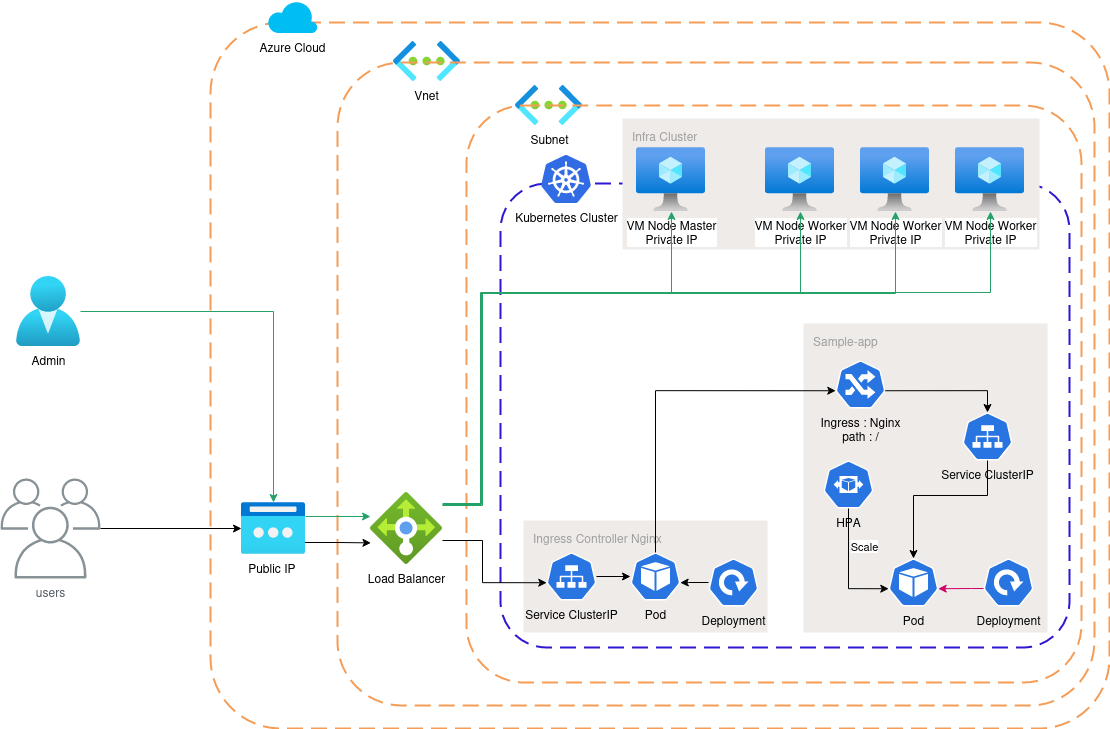

The diagram above was exported from draw.io. Its source (the exported page's mxGraphModel, read from the mxfile embedded in the PNG):
<mxGraphModel dx="2022" dy="658" grid="0" gridSize="10" guides="1" tooltips="1" connect="1" arrows="1" fold="1" page="1" pageScale="1" pageWidth="827" pageHeight="1169" math="0" shadow="0">
  <root>
    <mxCell id="0" />
    <mxCell id="1" parent="0" />
    <mxCell id="nlbJEIBuOZzo0XZsjTq8-29" value="" style="rounded=1;arcSize=10;dashed=1;strokeColor=#F59D56;fillColor=none;gradientColor=none;dashPattern=8 4;strokeWidth=2;" parent="1" vertex="1">
      <mxGeometry x="19" y="652" width="899" height="706" as="geometry" />
    </mxCell>
    <mxCell id="nlbJEIBuOZzo0XZsjTq8-30" value="Azure Cloud" style="verticalLabelPosition=bottom;html=1;verticalAlign=top;align=center;strokeColor=none;fillColor=#00BEF2;shape=mxgraph.azure.cloud;" parent="1" vertex="1">
      <mxGeometry x="76" y="630" width="50" height="32.5" as="geometry" />
    </mxCell>
    <mxCell id="nlbJEIBuOZzo0XZsjTq8-31" value="Vnet" style="image;aspect=fixed;html=1;points=[];align=center;fontSize=12;image=img/lib/azure2/networking/Virtual_Networks.svg;" parent="1" vertex="1">
      <mxGeometry x="202" y="671" width="67" height="40" as="geometry" />
    </mxCell>
    <mxCell id="nlbJEIBuOZzo0XZsjTq8-32" value="" style="rounded=1;arcSize=10;dashed=1;strokeColor=#F59D56;fillColor=none;gradientColor=none;dashPattern=8 4;strokeWidth=2;" parent="1" vertex="1">
      <mxGeometry x="146" y="692" width="757" height="643" as="geometry" />
    </mxCell>
    <mxCell id="nlbJEIBuOZzo0XZsjTq8-33" value="Subnet" style="image;aspect=fixed;html=1;points=[];align=center;fontSize=12;image=img/lib/azure2/networking/Virtual_Networks.svg;" parent="1" vertex="1">
      <mxGeometry x="324" y="715" width="67" height="40" as="geometry" />
    </mxCell>
    <mxCell id="nlbJEIBuOZzo0XZsjTq8-34" value="" style="rounded=1;arcSize=10;dashed=1;strokeColor=#F59D56;fillColor=none;gradientColor=none;dashPattern=8 4;strokeWidth=2;" parent="1" vertex="1">
      <mxGeometry x="275" y="735" width="615" height="577" as="geometry" />
    </mxCell>
    <mxCell id="nlbJEIBuOZzo0XZsjTq8-36" value="" style="rounded=1;arcSize=10;dashed=1;strokeColor=#2d17d3;fillColor=none;gradientColor=none;dashPattern=8 4;strokeWidth=2;" parent="1" vertex="1">
      <mxGeometry x="309" y="813" width="569" height="464" as="geometry" />
    </mxCell>
    <mxCell id="nlbJEIBuOZzo0XZsjTq8-37" value="Kubernetes Cluster" style="image;sketch=0;aspect=fixed;html=1;points=[];align=center;fontSize=12;image=img/lib/mscae/Kubernetes.svg;" parent="1" vertex="1">
      <mxGeometry x="350" y="785" width="50" height="48" as="geometry" />
    </mxCell>
    <mxCell id="nlbJEIBuOZzo0XZsjTq8-42" value="Infra Cluster" style="sketch=0;points=[[0,0,0],[0.25,0,0],[0.5,0,0],[0.75,0,0],[1,0,0],[1,0.25,0],[1,0.5,0],[1,0.75,0],[1,1,0],[0.75,1,0],[0.5,1,0],[0.25,1,0],[0,1,0],[0,0.75,0],[0,0.5,0],[0,0.25,0]];rounded=1;absoluteArcSize=1;arcSize=2;html=1;strokeColor=none;gradientColor=none;shadow=0;dashed=0;fontSize=12;fontColor=#9E9E9E;align=left;verticalAlign=top;spacing=10;spacingTop=-4;whiteSpace=wrap;fillColor=#EFEBE9;" parent="1" vertex="1">
      <mxGeometry x="431" y="748" width="417" height="131" as="geometry" />
    </mxCell>
    <mxCell id="nlbJEIBuOZzo0XZsjTq8-38" value="VM Node Master&lt;br&gt;Private IP" style="image;aspect=fixed;html=1;points=[];align=center;fontSize=12;image=img/lib/azure2/compute/Virtual_Machine.svg;" parent="1" vertex="1">
      <mxGeometry x="445" y="777" width="69" height="64" as="geometry" />
    </mxCell>
    <mxCell id="nlbJEIBuOZzo0XZsjTq8-39" value="VM Node Worker&lt;br&gt;Private IP" style="image;aspect=fixed;html=1;points=[];align=center;fontSize=12;image=img/lib/azure2/compute/Virtual_Machine.svg;" parent="1" vertex="1">
      <mxGeometry x="574" y="777" width="69" height="64" as="geometry" />
    </mxCell>
    <mxCell id="nlbJEIBuOZzo0XZsjTq8-40" value="VM Node Worker&lt;br&gt;Private IP" style="image;aspect=fixed;html=1;points=[];align=center;fontSize=12;image=img/lib/azure2/compute/Virtual_Machine.svg;" parent="1" vertex="1">
      <mxGeometry x="669" y="777" width="69" height="64" as="geometry" />
    </mxCell>
    <mxCell id="nlbJEIBuOZzo0XZsjTq8-41" value="VM Node Worker&lt;br&gt;Private IP" style="image;aspect=fixed;html=1;points=[];align=center;fontSize=12;image=img/lib/azure2/compute/Virtual_Machine.svg;" parent="1" vertex="1">
      <mxGeometry x="764" y="777" width="69" height="64" as="geometry" />
    </mxCell>
    <mxCell id="nlbJEIBuOZzo0XZsjTq8-43" value="Sample-app" style="sketch=0;points=[[0,0,0],[0.25,0,0],[0.5,0,0],[0.75,0,0],[1,0,0],[1,0.25,0],[1,0.5,0],[1,0.75,0],[1,1,0],[0.75,1,0],[0.5,1,0],[0.25,1,0],[0,1,0],[0,0.75,0],[0,0.5,0],[0,0.25,0]];rounded=1;absoluteArcSize=1;arcSize=2;html=1;strokeColor=none;gradientColor=none;shadow=0;dashed=0;fontSize=12;fontColor=#9E9E9E;align=left;verticalAlign=top;spacing=10;spacingTop=-4;whiteSpace=wrap;fillColor=#EFEBE9;" parent="1" vertex="1">
      <mxGeometry x="612" y="953" width="244" height="309" as="geometry" />
    </mxCell>
    <mxCell id="nlbJEIBuOZzo0XZsjTq8-44" value="Deployment" style="sketch=0;html=1;dashed=0;whitespace=wrap;fillColor=#2875E2;strokeColor=#ffffff;points=[[0.005,0.63,0],[0.1,0.2,0],[0.9,0.2,0],[0.5,0,0],[0.995,0.63,0],[0.72,0.99,0],[0.5,1,0],[0.28,0.99,0]];verticalLabelPosition=bottom;align=center;verticalAlign=top;shape=mxgraph.kubernetes.icon;prIcon=deploy" parent="1" vertex="1">
      <mxGeometry x="792" y="1188" width="50" height="48" as="geometry" />
    </mxCell>
    <mxCell id="nlbJEIBuOZzo0XZsjTq8-45" value="HPA" style="sketch=0;html=1;dashed=0;whitespace=wrap;fillColor=#2875E2;strokeColor=#ffffff;points=[[0.005,0.63,0],[0.1,0.2,0],[0.9,0.2,0],[0.5,0,0],[0.995,0.63,0],[0.72,0.99,0],[0.5,1,0],[0.28,0.99,0]];verticalLabelPosition=bottom;align=center;verticalAlign=top;shape=mxgraph.kubernetes.icon;prIcon=hpa" parent="1" vertex="1">
      <mxGeometry x="632" y="1090" width="50" height="48" as="geometry" />
    </mxCell>
    <mxCell id="nlbJEIBuOZzo0XZsjTq8-46" value="Service ClusterIP" style="sketch=0;html=1;dashed=0;whitespace=wrap;fillColor=#2875E2;strokeColor=#ffffff;points=[[0.005,0.63,0],[0.1,0.2,0],[0.9,0.2,0],[0.5,0,0],[0.995,0.63,0],[0.72,0.99,0],[0.5,1,0],[0.28,0.99,0]];verticalLabelPosition=bottom;align=center;verticalAlign=top;shape=mxgraph.kubernetes.icon;prIcon=svc" parent="1" vertex="1">
      <mxGeometry x="771" y="1042" width="50" height="48" as="geometry" />
    </mxCell>
    <mxCell id="nlbJEIBuOZzo0XZsjTq8-47" value="Pod" style="sketch=0;html=1;dashed=0;whitespace=wrap;fillColor=#2875E2;strokeColor=#ffffff;points=[[0.005,0.63,0],[0.1,0.2,0],[0.9,0.2,0],[0.5,0,0],[0.995,0.63,0],[0.72,0.99,0],[0.5,1,0],[0.28,0.99,0]];verticalLabelPosition=bottom;align=center;verticalAlign=top;shape=mxgraph.kubernetes.icon;prIcon=pod" parent="1" vertex="1">
      <mxGeometry x="697" y="1188" width="50" height="48" as="geometry" />
    </mxCell>
    <mxCell id="nlbJEIBuOZzo0XZsjTq8-48" style="edgeStyle=orthogonalEdgeStyle;rounded=0;orthogonalLoop=1;jettySize=auto;html=1;entryX=0.005;entryY=0.63;entryDx=0;entryDy=0;entryPerimeter=0;" parent="1" source="nlbJEIBuOZzo0XZsjTq8-45" target="nlbJEIBuOZzo0XZsjTq8-47" edge="1">
      <mxGeometry relative="1" as="geometry">
        <Array as="points">
          <mxPoint x="657" y="1219" />
        </Array>
      </mxGeometry>
    </mxCell>
    <mxCell id="nlbJEIBuOZzo0XZsjTq8-49" value="Scale" style="edgeLabel;html=1;align=center;verticalAlign=middle;resizable=0;points=[];" parent="nlbJEIBuOZzo0XZsjTq8-48" vertex="1" connectable="0">
      <mxGeometry x="-0.3343" y="1" relative="1" as="geometry">
        <mxPoint x="15" y="-2" as="offset" />
      </mxGeometry>
    </mxCell>
    <mxCell id="nlbJEIBuOZzo0XZsjTq8-50" style="edgeStyle=orthogonalEdgeStyle;rounded=0;orthogonalLoop=1;jettySize=auto;html=1;entryX=0.5;entryY=0;entryDx=0;entryDy=0;entryPerimeter=0;" parent="1" source="nlbJEIBuOZzo0XZsjTq8-46" target="nlbJEIBuOZzo0XZsjTq8-47" edge="1">
      <mxGeometry relative="1" as="geometry">
        <Array as="points">
          <mxPoint x="796" y="1125" />
          <mxPoint x="722" y="1125" />
        </Array>
      </mxGeometry>
    </mxCell>
    <mxCell id="nlbJEIBuOZzo0XZsjTq8-51" value="Ingress : Nginx&lt;br&gt;path : /" style="sketch=0;html=1;dashed=0;whitespace=wrap;fillColor=#2875E2;strokeColor=#ffffff;points=[[0.005,0.63,0],[0.1,0.2,0],[0.9,0.2,0],[0.5,0,0],[0.995,0.63,0],[0.72,0.99,0],[0.5,1,0],[0.28,0.99,0]];verticalLabelPosition=bottom;align=center;verticalAlign=top;shape=mxgraph.kubernetes.icon;prIcon=ing" parent="1" vertex="1">
      <mxGeometry x="644" y="990" width="50" height="48" as="geometry" />
    </mxCell>
    <mxCell id="nlbJEIBuOZzo0XZsjTq8-52" style="edgeStyle=orthogonalEdgeStyle;rounded=0;orthogonalLoop=1;jettySize=auto;html=1;entryX=0.5;entryY=0;entryDx=0;entryDy=0;entryPerimeter=0;exitX=0.995;exitY=0.63;exitDx=0;exitDy=0;exitPerimeter=0;" parent="1" source="nlbJEIBuOZzo0XZsjTq8-51" target="nlbJEIBuOZzo0XZsjTq8-46" edge="1">
      <mxGeometry relative="1" as="geometry">
        <Array as="points">
          <mxPoint x="796" y="1020" />
        </Array>
      </mxGeometry>
    </mxCell>
    <mxCell id="nlbJEIBuOZzo0XZsjTq8-53" style="edgeStyle=orthogonalEdgeStyle;rounded=0;orthogonalLoop=1;jettySize=auto;html=1;entryX=0.995;entryY=0.63;entryDx=0;entryDy=0;entryPerimeter=0;strokeColor=#CC0066;" parent="1" source="nlbJEIBuOZzo0XZsjTq8-44" target="nlbJEIBuOZzo0XZsjTq8-47" edge="1">
      <mxGeometry relative="1" as="geometry">
        <Array as="points">
          <mxPoint x="780" y="1218" />
          <mxPoint x="780" y="1218" />
        </Array>
      </mxGeometry>
    </mxCell>
    <mxCell id="nlbJEIBuOZzo0XZsjTq8-54" value="Ingress Controller Nginx" style="sketch=0;points=[[0,0,0],[0.25,0,0],[0.5,0,0],[0.75,0,0],[1,0,0],[1,0.25,0],[1,0.5,0],[1,0.75,0],[1,1,0],[0.75,1,0],[0.5,1,0],[0.25,1,0],[0,1,0],[0,0.75,0],[0,0.5,0],[0,0.25,0]];rounded=1;absoluteArcSize=1;arcSize=2;html=1;strokeColor=none;gradientColor=none;shadow=0;dashed=0;fontSize=12;fontColor=#9E9E9E;align=left;verticalAlign=top;spacing=10;spacingTop=-4;whiteSpace=wrap;fillColor=#EFEBE9;" parent="1" vertex="1">
      <mxGeometry x="332" y="1150" width="244" height="112" as="geometry" />
    </mxCell>
    <mxCell id="04ePyeWW5mNHzJGaTgBO-5" style="edgeStyle=orthogonalEdgeStyle;rounded=0;orthogonalLoop=1;jettySize=auto;html=1;" edge="1" parent="1" source="nlbJEIBuOZzo0XZsjTq8-55" target="nlbJEIBuOZzo0XZsjTq8-56">
      <mxGeometry relative="1" as="geometry" />
    </mxCell>
    <mxCell id="nlbJEIBuOZzo0XZsjTq8-55" value="Service ClusterIP" style="sketch=0;html=1;dashed=0;whitespace=wrap;fillColor=#2875E2;strokeColor=#ffffff;points=[[0.005,0.63,0],[0.1,0.2,0],[0.9,0.2,0],[0.5,0,0],[0.995,0.63,0],[0.72,0.99,0],[0.5,1,0],[0.28,0.99,0]];verticalLabelPosition=bottom;align=center;verticalAlign=top;shape=mxgraph.kubernetes.icon;prIcon=svc" parent="1" vertex="1">
      <mxGeometry x="355" y="1182" width="50" height="48" as="geometry" />
    </mxCell>
    <mxCell id="nlbJEIBuOZzo0XZsjTq8-56" value="Pod" style="sketch=0;html=1;dashed=0;whitespace=wrap;fillColor=#2875E2;strokeColor=#ffffff;points=[[0.005,0.63,0],[0.1,0.2,0],[0.9,0.2,0],[0.5,0,0],[0.995,0.63,0],[0.72,0.99,0],[0.5,1,0],[0.28,0.99,0]];verticalLabelPosition=bottom;align=center;verticalAlign=top;shape=mxgraph.kubernetes.icon;prIcon=pod" parent="1" vertex="1">
      <mxGeometry x="439" y="1182" width="50" height="48" as="geometry" />
    </mxCell>
    <mxCell id="nlbJEIBuOZzo0XZsjTq8-57" value="Deployment" style="sketch=0;html=1;dashed=0;whitespace=wrap;fillColor=#2875E2;strokeColor=#ffffff;points=[[0.005,0.63,0],[0.1,0.2,0],[0.9,0.2,0],[0.5,0,0],[0.995,0.63,0],[0.72,0.99,0],[0.5,1,0],[0.28,0.99,0]];verticalLabelPosition=bottom;align=center;verticalAlign=top;shape=mxgraph.kubernetes.icon;prIcon=deploy" parent="1" vertex="1">
      <mxGeometry x="517" y="1188" width="50" height="48" as="geometry" />
    </mxCell>
    <mxCell id="nlbJEIBuOZzo0XZsjTq8-60" style="edgeStyle=orthogonalEdgeStyle;rounded=0;orthogonalLoop=1;jettySize=auto;html=1;entryX=0.005;entryY=0.63;entryDx=0;entryDy=0;entryPerimeter=0;" parent="1" source="nlbJEIBuOZzo0XZsjTq8-56" target="nlbJEIBuOZzo0XZsjTq8-51" edge="1">
      <mxGeometry relative="1" as="geometry">
        <mxPoint x="575" y="1026" as="targetPoint" />
        <Array as="points">
          <mxPoint x="464" y="1020" />
        </Array>
      </mxGeometry>
    </mxCell>
    <mxCell id="04ePyeWW5mNHzJGaTgBO-1" style="edgeStyle=orthogonalEdgeStyle;rounded=0;orthogonalLoop=1;jettySize=auto;html=1;strokeColor=#26A269;" edge="1" parent="1" source="nlbJEIBuOZzo0XZsjTq8-61" target="nlbJEIBuOZzo0XZsjTq8-38">
      <mxGeometry relative="1" as="geometry">
        <Array as="points">
          <mxPoint x="289" y="1133" />
          <mxPoint x="289" y="922" />
          <mxPoint x="480" y="922" />
        </Array>
      </mxGeometry>
    </mxCell>
    <mxCell id="04ePyeWW5mNHzJGaTgBO-7" style="edgeStyle=orthogonalEdgeStyle;rounded=0;orthogonalLoop=1;jettySize=auto;html=1;strokeColor=#26A269;" edge="1" parent="1" source="nlbJEIBuOZzo0XZsjTq8-61" target="nlbJEIBuOZzo0XZsjTq8-39">
      <mxGeometry relative="1" as="geometry">
        <Array as="points">
          <mxPoint x="290" y="1134" />
          <mxPoint x="290" y="922" />
          <mxPoint x="609" y="922" />
        </Array>
      </mxGeometry>
    </mxCell>
    <mxCell id="04ePyeWW5mNHzJGaTgBO-8" style="edgeStyle=orthogonalEdgeStyle;rounded=0;orthogonalLoop=1;jettySize=auto;html=1;strokeColor=#26A269;" edge="1" parent="1" source="nlbJEIBuOZzo0XZsjTq8-61" target="nlbJEIBuOZzo0XZsjTq8-40">
      <mxGeometry relative="1" as="geometry">
        <Array as="points">
          <mxPoint x="289" y="1135" />
          <mxPoint x="289" y="923" />
          <mxPoint x="704" y="923" />
        </Array>
      </mxGeometry>
    </mxCell>
    <mxCell id="04ePyeWW5mNHzJGaTgBO-9" style="edgeStyle=orthogonalEdgeStyle;rounded=0;orthogonalLoop=1;jettySize=auto;html=1;strokeColor=#26A269;" edge="1" parent="1" source="nlbJEIBuOZzo0XZsjTq8-61" target="nlbJEIBuOZzo0XZsjTq8-41">
      <mxGeometry relative="1" as="geometry">
        <Array as="points">
          <mxPoint x="291" y="1135" />
          <mxPoint x="291" y="922" />
          <mxPoint x="799" y="922" />
        </Array>
      </mxGeometry>
    </mxCell>
    <mxCell id="nlbJEIBuOZzo0XZsjTq8-61" value="Load Balancer" style="image;aspect=fixed;html=1;points=[];align=center;fontSize=12;image=img/lib/azure2/networking/Load_Balancers.svg;" parent="1" vertex="1">
      <mxGeometry x="179" y="1122" width="72" height="72" as="geometry" />
    </mxCell>
    <mxCell id="04ePyeWW5mNHzJGaTgBO-3" style="edgeStyle=orthogonalEdgeStyle;rounded=0;orthogonalLoop=1;jettySize=auto;html=1;strokeColor=#26A269;" edge="1" parent="1" source="nlbJEIBuOZzo0XZsjTq8-62" target="nlbJEIBuOZzo0XZsjTq8-61">
      <mxGeometry relative="1" as="geometry">
        <Array as="points">
          <mxPoint x="146" y="1146" />
          <mxPoint x="146" y="1146" />
        </Array>
      </mxGeometry>
    </mxCell>
    <mxCell id="nlbJEIBuOZzo0XZsjTq8-62" value="Public IP&amp;nbsp;" style="image;aspect=fixed;html=1;points=[];align=center;fontSize=12;image=img/lib/azure2/networking/Public_IP_Addresses_Classic.svg;" parent="1" vertex="1">
      <mxGeometry x="50" y="1132" width="64" height="52" as="geometry" />
    </mxCell>
    <mxCell id="nlbJEIBuOZzo0XZsjTq8-63" style="edgeStyle=orthogonalEdgeStyle;rounded=0;orthogonalLoop=1;jettySize=auto;html=1;entryX=0.006;entryY=0.7;entryDx=0;entryDy=0;entryPerimeter=0;exitX=0.991;exitY=0.769;exitDx=0;exitDy=0;exitPerimeter=0;" parent="1" source="nlbJEIBuOZzo0XZsjTq8-62" target="nlbJEIBuOZzo0XZsjTq8-61" edge="1">
      <mxGeometry relative="1" as="geometry" />
    </mxCell>
    <mxCell id="nlbJEIBuOZzo0XZsjTq8-64" style="edgeStyle=orthogonalEdgeStyle;rounded=0;orthogonalLoop=1;jettySize=auto;html=1;" parent="1" source="nlbJEIBuOZzo0XZsjTq8-65" target="nlbJEIBuOZzo0XZsjTq8-62" edge="1">
      <mxGeometry relative="1" as="geometry" />
    </mxCell>
    <mxCell id="nlbJEIBuOZzo0XZsjTq8-65" value="users" style="sketch=0;outlineConnect=0;gradientColor=none;fontColor=#545B64;strokeColor=none;fillColor=#879196;dashed=0;verticalLabelPosition=bottom;verticalAlign=top;align=center;html=1;fontSize=12;fontStyle=0;aspect=fixed;shape=mxgraph.aws4.illustration_users;pointerEvents=1" parent="1" vertex="1">
      <mxGeometry x="-191" y="1108" width="100" height="100" as="geometry" />
    </mxCell>
    <mxCell id="nlbJEIBuOZzo0XZsjTq8-66" style="edgeStyle=orthogonalEdgeStyle;rounded=0;orthogonalLoop=1;jettySize=auto;html=1;entryX=0.005;entryY=0.63;entryDx=0;entryDy=0;entryPerimeter=0;" parent="1" source="nlbJEIBuOZzo0XZsjTq8-61" target="nlbJEIBuOZzo0XZsjTq8-55" edge="1">
      <mxGeometry relative="1" as="geometry">
        <Array as="points">
          <mxPoint x="291" y="1170" />
          <mxPoint x="291" y="1212" />
        </Array>
      </mxGeometry>
    </mxCell>
    <mxCell id="04ePyeWW5mNHzJGaTgBO-2" style="edgeStyle=orthogonalEdgeStyle;rounded=0;orthogonalLoop=1;jettySize=auto;html=1;strokeColor=#26A269;" edge="1" parent="1" source="nlbJEIBuOZzo0XZsjTq8-67" target="nlbJEIBuOZzo0XZsjTq8-62">
      <mxGeometry relative="1" as="geometry" />
    </mxCell>
    <mxCell id="nlbJEIBuOZzo0XZsjTq8-67" value="Admin" style="image;aspect=fixed;html=1;points=[];align=center;fontSize=12;image=img/lib/azure2/identity/Users.svg;" parent="1" vertex="1">
      <mxGeometry x="-175" y="906" width="64" height="70" as="geometry" />
    </mxCell>
    <mxCell id="04ePyeWW5mNHzJGaTgBO-4" style="edgeStyle=orthogonalEdgeStyle;rounded=0;orthogonalLoop=1;jettySize=auto;html=1;entryX=0.995;entryY=0.63;entryDx=0;entryDy=0;entryPerimeter=0;" edge="1" parent="1" source="nlbJEIBuOZzo0XZsjTq8-57" target="nlbJEIBuOZzo0XZsjTq8-56">
      <mxGeometry relative="1" as="geometry" />
    </mxCell>
  </root>
</mxGraphModel>